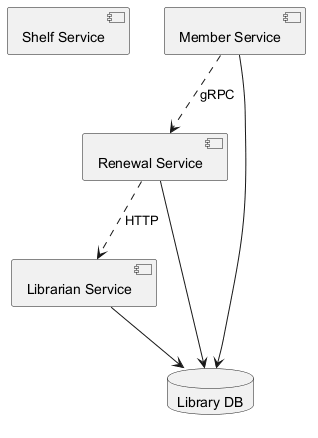

The diagram above was rendered by PlantUML. Its source (embedded in the PNG):
@startuml
skinparam monochrome true
component "Shelf Service" as C_ShelfService
component "Member Service" as C_MemberService
component "Renewal Service" as C_RenewalService
component "Librarian Service" as C_LibrarianService
database "Library DB" as DB_library
C_MemberService --> DB_library
C_RenewalService --> DB_library
C_LibrarianService --> DB_library
C_MemberService ..> C_RenewalService : gRPC
C_RenewalService ..> C_LibrarianService : HTTP
@enduml